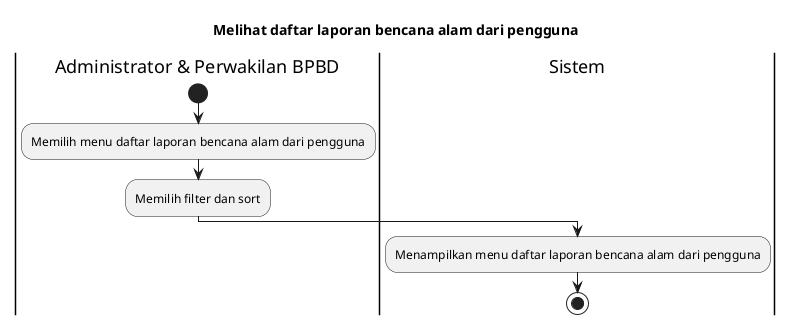

The diagram above was rendered by PlantUML. Its source (embedded in the PNG):
@startuml
title Melihat daftar laporan bencana alam dari pengguna

|Administrator & Perwakilan BPBD|
start
:Memilih menu daftar laporan bencana alam dari pengguna;
:Memilih filter dan sort;

|Sistem|
:Menampilkan menu daftar laporan bencana alam dari pengguna;

stop
@enduml